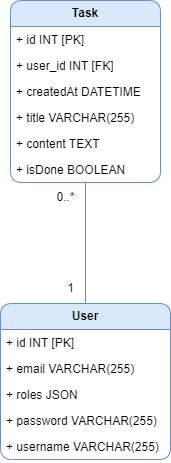

The diagram above was exported from draw.io. Its source (the exported page's mxGraphModel, read from the mxfile embedded in the PNG):
<mxGraphModel dx="1434" dy="738" grid="1" gridSize="10" guides="1" tooltips="1" connect="1" arrows="1" fold="1" page="1" pageScale="1" pageWidth="827" pageHeight="1169" math="0" shadow="0">
  <root>
    <mxCell id="0" />
    <mxCell id="1" parent="0" />
    <mxCell id="QXdKTUcNjCCJsvhESPVa-1" value="&lt;b&gt;User&lt;/b&gt;" style="swimlane;fontStyle=0;childLayout=stackLayout;horizontal=1;startSize=26;fillColor=#dae8fc;horizontalStack=0;resizeParent=1;resizeParentMax=0;resizeLast=0;collapsible=1;marginBottom=0;whiteSpace=wrap;html=1;strokeColor=#6c8ebf;rounded=1;" parent="1" vertex="1">
      <mxGeometry x="320" y="511" width="170" height="156" as="geometry">
        <mxRectangle x="80" y="180" width="70" height="30" as="alternateBounds" />
      </mxGeometry>
    </mxCell>
    <mxCell id="QXdKTUcNjCCJsvhESPVa-2" value="+ id INT [PK]" style="text;strokeColor=none;fillColor=none;align=left;verticalAlign=top;spacingLeft=4;spacingRight=4;overflow=hidden;rotatable=0;points=[[0,0.5],[1,0.5]];portConstraint=eastwest;whiteSpace=wrap;html=1;" parent="QXdKTUcNjCCJsvhESPVa-1" vertex="1">
      <mxGeometry y="26" width="170" height="26" as="geometry" />
    </mxCell>
    <mxCell id="QXdKTUcNjCCJsvhESPVa-3" value="+ email VARCHAR(255)" style="text;strokeColor=none;fillColor=none;align=left;verticalAlign=top;spacingLeft=4;spacingRight=4;overflow=hidden;rotatable=0;points=[[0,0.5],[1,0.5]];portConstraint=eastwest;whiteSpace=wrap;html=1;" parent="QXdKTUcNjCCJsvhESPVa-1" vertex="1">
      <mxGeometry y="52" width="170" height="26" as="geometry" />
    </mxCell>
    <mxCell id="QXdKTUcNjCCJsvhESPVa-4" value="+ roles JSON" style="text;strokeColor=none;fillColor=none;align=left;verticalAlign=top;spacingLeft=4;spacingRight=4;overflow=hidden;rotatable=0;points=[[0,0.5],[1,0.5]];portConstraint=eastwest;whiteSpace=wrap;html=1;" parent="QXdKTUcNjCCJsvhESPVa-1" vertex="1">
      <mxGeometry y="78" width="170" height="26" as="geometry" />
    </mxCell>
    <mxCell id="QXdKTUcNjCCJsvhESPVa-5" value="+ password VARCHAR(255)" style="text;strokeColor=none;fillColor=none;align=left;verticalAlign=top;spacingLeft=4;spacingRight=4;overflow=hidden;rotatable=0;points=[[0,0.5],[1,0.5]];portConstraint=eastwest;whiteSpace=wrap;html=1;" parent="QXdKTUcNjCCJsvhESPVa-1" vertex="1">
      <mxGeometry y="104" width="170" height="26" as="geometry" />
    </mxCell>
    <mxCell id="QXdKTUcNjCCJsvhESPVa-6" value="+ username VARCHAR(255)" style="text;strokeColor=none;fillColor=none;align=left;verticalAlign=top;spacingLeft=4;spacingRight=4;overflow=hidden;rotatable=0;points=[[0,0.5],[1,0.5]];portConstraint=eastwest;whiteSpace=wrap;html=1;" parent="QXdKTUcNjCCJsvhESPVa-1" vertex="1">
      <mxGeometry y="130" width="170" height="26" as="geometry" />
    </mxCell>
    <mxCell id="QXdKTUcNjCCJsvhESPVa-7" value="&lt;b&gt;Task&lt;br&gt;&lt;/b&gt;" style="swimlane;fontStyle=0;childLayout=stackLayout;horizontal=1;startSize=26;fillColor=#dae8fc;horizontalStack=0;resizeParent=1;resizeParentMax=0;resizeLast=0;collapsible=1;marginBottom=0;whiteSpace=wrap;html=1;strokeColor=#6c8ebf;rounded=1;" parent="1" vertex="1">
      <mxGeometry x="330" y="208" width="150" height="182" as="geometry" />
    </mxCell>
    <mxCell id="QXdKTUcNjCCJsvhESPVa-8" value="+ id INT [PK]" style="text;strokeColor=none;fillColor=none;align=left;verticalAlign=top;spacingLeft=4;spacingRight=4;overflow=hidden;rotatable=0;points=[[0,0.5],[1,0.5]];portConstraint=eastwest;whiteSpace=wrap;html=1;rounded=1;" parent="QXdKTUcNjCCJsvhESPVa-7" vertex="1">
      <mxGeometry y="26" width="150" height="26" as="geometry" />
    </mxCell>
    <mxCell id="QXdKTUcNjCCJsvhESPVa-16" value="+ user_id INT [FK]" style="text;strokeColor=none;fillColor=none;align=left;verticalAlign=top;spacingLeft=4;spacingRight=4;overflow=hidden;rotatable=0;points=[[0,0.5],[1,0.5]];portConstraint=eastwest;whiteSpace=wrap;html=1;rounded=1;" parent="QXdKTUcNjCCJsvhESPVa-7" vertex="1">
      <mxGeometry y="52" width="150" height="26" as="geometry" />
    </mxCell>
    <mxCell id="QXdKTUcNjCCJsvhESPVa-9" value="+ createdAt DATETIME" style="text;strokeColor=none;fillColor=none;align=left;verticalAlign=top;spacingLeft=4;spacingRight=4;overflow=hidden;rotatable=0;points=[[0,0.5],[1,0.5]];portConstraint=eastwest;whiteSpace=wrap;html=1;" parent="QXdKTUcNjCCJsvhESPVa-7" vertex="1">
      <mxGeometry y="78" width="150" height="26" as="geometry" />
    </mxCell>
    <mxCell id="QXdKTUcNjCCJsvhESPVa-10" value="+ title VARCHAR(255)" style="text;strokeColor=none;fillColor=none;align=left;verticalAlign=top;spacingLeft=4;spacingRight=4;overflow=hidden;rotatable=0;points=[[0,0.5],[1,0.5]];portConstraint=eastwest;whiteSpace=wrap;html=1;" parent="QXdKTUcNjCCJsvhESPVa-7" vertex="1">
      <mxGeometry y="104" width="150" height="26" as="geometry" />
    </mxCell>
    <mxCell id="QXdKTUcNjCCJsvhESPVa-11" value="+ content TEXT" style="text;strokeColor=none;fillColor=none;align=left;verticalAlign=top;spacingLeft=4;spacingRight=4;overflow=hidden;rotatable=0;points=[[0,0.5],[1,0.5]];portConstraint=eastwest;whiteSpace=wrap;html=1;" parent="QXdKTUcNjCCJsvhESPVa-7" vertex="1">
      <mxGeometry y="130" width="150" height="26" as="geometry" />
    </mxCell>
    <mxCell id="QXdKTUcNjCCJsvhESPVa-12" value="+ isDone BOOLEAN" style="text;strokeColor=none;fillColor=none;align=left;verticalAlign=top;spacingLeft=4;spacingRight=4;overflow=hidden;rotatable=0;points=[[0,0.5],[1,0.5]];portConstraint=eastwest;whiteSpace=wrap;html=1;" parent="QXdKTUcNjCCJsvhESPVa-7" vertex="1">
      <mxGeometry y="156" width="150" height="26" as="geometry" />
    </mxCell>
    <mxCell id="QXdKTUcNjCCJsvhESPVa-13" value="" style="endArrow=none;html=1;rounded=0;fillColor=#dae8fc;strokeColor=#6c8ebf;" parent="1" source="QXdKTUcNjCCJsvhESPVa-1" target="QXdKTUcNjCCJsvhESPVa-12" edge="1">
      <mxGeometry width="50" height="50" relative="1" as="geometry">
        <mxPoint x="154" y="521" as="sourcePoint" />
        <mxPoint x="405" y="380" as="targetPoint" />
      </mxGeometry>
    </mxCell>
    <mxCell id="QXdKTUcNjCCJsvhESPVa-14" value="0..*" style="text;html=1;align=center;verticalAlign=middle;resizable=0;points=[];autosize=1;" parent="1" vertex="1">
      <mxGeometry x="365" y="390" width="40" height="30" as="geometry" />
    </mxCell>
    <mxCell id="QXdKTUcNjCCJsvhESPVa-15" value="1" style="text;html=1;align=center;verticalAlign=middle;resizable=0;points=[];autosize=1;" parent="1" vertex="1">
      <mxGeometry x="375" y="481" width="30" height="30" as="geometry" />
    </mxCell>
  </root>
</mxGraphModel>